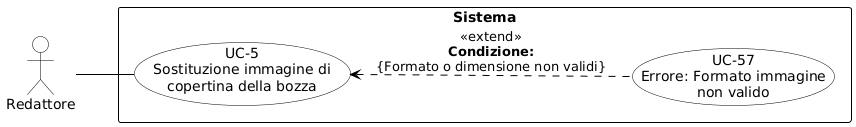

The diagram above was rendered by PlantUML. Its source (embedded in the PNG):
@startuml
skinparam shadowing false
skinparam defaultFontName Arial
left to right direction
skinparam nodesep 15
skinparam ranksep 50

skinparam usecase {
    BackgroundColor white
    BorderColor black
    ArrowColor black
}
skinparam actor {
    BackgroundColor white
    BorderColor black
}
skinparam rectangle {
    BorderColor black
    FontStyle bold
}

actor "Redattore" as redattore

rectangle "Sistema" {
    usecase "UC-5\nSostituzione immagine di\ncopertina della bozza" as UC5
    usecase "UC-57\nErrore: Formato immagine\nnon valido" as UC57

    UC57 .up.> UC5 : «extend»\n<b>Condizione:</b>\n{Formato o dimensione non validi}
}

redattore -- UC5
@enduml